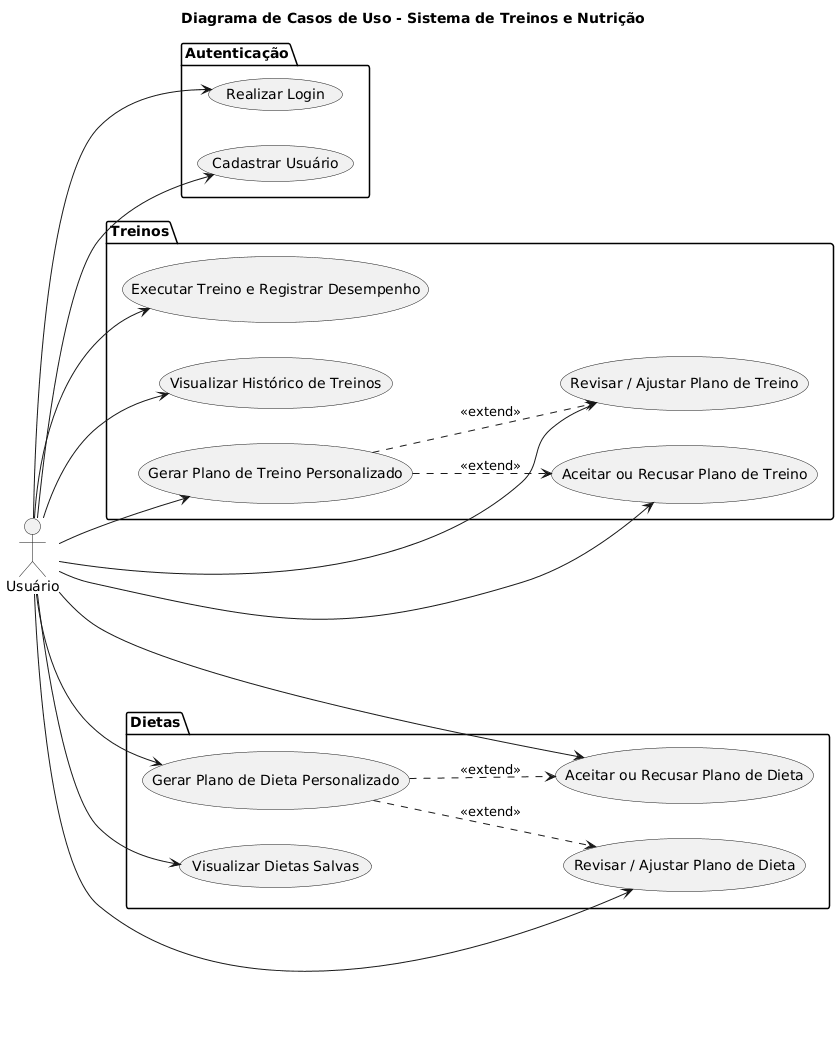

The diagram above was rendered by PlantUML. Its source (embedded in the PNG):
@startuml
title Diagrama de Casos de Uso - Sistema de Treinos e Nutrição

left to right direction

actor "Usuário" as User

' ------------------- AUTENTICAÇÃO -------------------
package "Autenticação" {
  usecase "Cadastrar Usuário" as UC01
  usecase "Realizar Login" as UC02
}

' ------------------- TREINOS -------------------
package "Treinos" {
  usecase "Gerar Plano de Treino Personalizado" as UC03
  usecase "Revisar / Ajustar Plano de Treino" as UC04
  usecase "Aceitar ou Recusar Plano de Treino" as UC05
  usecase "Executar Treino e Registrar Desempenho" as UC06
  usecase "Visualizar Histórico de Treinos" as UC07
}

' ------------------- DIETAS -------------------
package "Dietas" {
  usecase "Gerar Plano de Dieta Personalizado" as UC08
  usecase "Revisar / Ajustar Plano de Dieta" as UC09
  usecase "Aceitar ou Recusar Plano de Dieta" as UC10
  usecase "Visualizar Dietas Salvas" as UC11
}

' ------------------- RELACIONAMENTOS DO USUÁRIO -------------------
User --> UC01
User --> UC02

User --> UC03
User --> UC04
User --> UC05
User --> UC06
User --> UC07

User --> UC08
User --> UC09
User --> UC10
User --> UC11

' ------------------- RELACIONAMENTOS ENTRE CASOS DE USO -------------------
UC03 ..> UC04 : <<extend>>
UC03 ..> UC05 : <<extend>>

UC08 ..> UC09 : <<extend>>
UC08 ..> UC10 : <<extend>>
@enduml